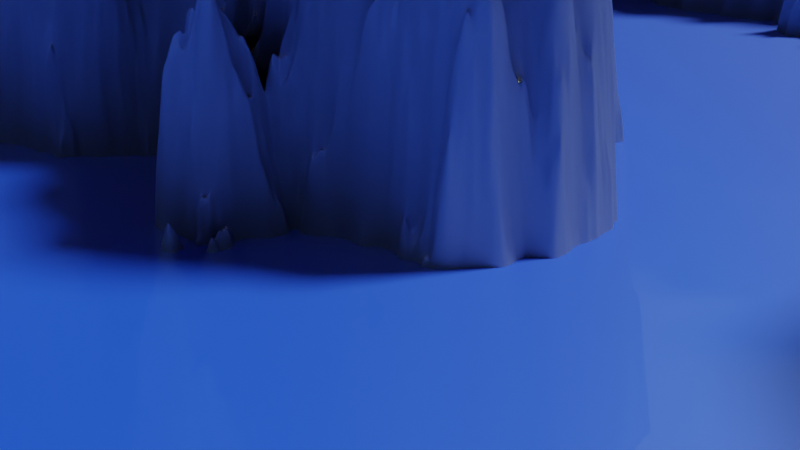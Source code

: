 # Source: icedGrounds.blend  (saved by Blender 2.90.8; exported with 4.5.12 LTS)
import bpy
from mathutils import Matrix  # noqa: F401  (used for matrix-valued properties, if any)

bpy.ops.wm.read_factory_settings(use_empty=True)
scene = bpy.context.scene
scene.name = 'Scene'

# ---- collections
col_collection = bpy.data.collections.new('Collection'); scene.collection.children.link(col_collection)

# ---- materials (node trees are filled in below, after node groups)
mat_material_001 = bpy.data.materials.new('Material.001')
mat_material_001.displacement_method = 'BOTH'
mat_material_002 = bpy.data.materials.new('Material.002')

# ---- material node trees
mat_material_001.use_nodes = True; mat_material_001.node_tree.nodes.clear()
_N = mat_material_001.node_tree.nodes; _L = mat_material_001.node_tree.links
n0 = _N.new('ShaderNodeOutputMaterial'); n0.name = 'Material Output'; n0.location = (820, -28)
n1 = _N.new('ShaderNodeBsdfPrincipled'); n1.name = 'Principled BSDF'; n1.location = (10, 300)
n1.distribution = 'GGX'
n1.subsurface_method = 'BURLEY'
n1.inputs[3].default_value = 1.45
n1.inputs[27].default_value = (0.0, 0.0, 0.0, 1.0)
n1.inputs[28].default_value = 1.0
n2 = _N.new('ShaderNodeTexWave'); n2.name = 'Wave Texture'; n2.location = (-7, -506)
n2.inputs[1].default_value = 0.6
n2.inputs[2].default_value = 36.4
n2.inputs[3].default_value = 9.6
n3 = _N.new('ShaderNodeDisplacement'); n3.name = 'Displacement'; n3.location = (653, -634)
n3.inputs[2].default_value = 0.3
n4 = _N.new('ShaderNodeValToRGB'); n4.name = 'ColorRamp'; n4.location = (308, -337)
while len(n4.color_ramp.elements) > 1: n4.color_ramp.elements.remove(n4.color_ramp.elements[-1])
n4.color_ramp.elements[0].position = 0.288; n4.color_ramp.elements[0].color = (0.0, 0.0, 0.0, 1.0)
_e = n4.color_ramp.elements.new(0.659); _e.color = (1.0, 1.0, 1.0, 1.0)
_L.new(n3.outputs[0], n0.inputs[2])
_L.new(n1.outputs[0], n0.inputs[0])
_L.new(n2.outputs[0], n4.inputs[0])
_L.new(n4.outputs[0], n3.inputs[0])
n0.is_active_output = True
mat_material_002.use_nodes = True; mat_material_002.node_tree.nodes.clear()
_N = mat_material_002.node_tree.nodes; _L = mat_material_002.node_tree.links
n0 = _N.new('ShaderNodeBsdfPrincipled'); n0.name = 'Principled BSDF'; n0.location = (106, 132)
n0.distribution = 'GGX'
n0.subsurface_method = 'BURLEY'
n0.inputs[0].default_value = (0.0, 0.04056, 0.8, 1.0)
n0.inputs[3].default_value = 1.45
n0.inputs[4].default_value = 0.9067
n0.inputs[18].default_value = 0.3109
n0.inputs[19].default_value = 0.1697
n0.inputs[24].default_value = 0.002
n0.inputs[27].default_value = (0.0, 0.0, 0.0, 1.0)
n0.inputs[28].default_value = 1.0
n1 = _N.new('ShaderNodeBsdfGlass'); n1.name = 'Glass BSDF'; n1.location = (433, -198)
n1.distribution = 'BECKMANN'
n1.inputs[0].default_value = (0.08649, 0.1887, 1.0, 1.0)
n1.inputs[2].default_value = 1.45
n2 = _N.new('ShaderNodeOutputMaterial'); n2.name = 'Material Output'; n2.location = (531, 126)
_L.new(n0.outputs[0], n2.inputs[0])
_L.new(n1.outputs[0], n2.inputs[1])
n2.is_active_output = True

# ---- world
world_world = bpy.data.worlds.new('World'); scene.world = world_world
world_world.use_nodes = True; world_world.node_tree.nodes.clear()
_N = world_world.node_tree.nodes; _L = world_world.node_tree.links
n0 = _N.new('ShaderNodeOutputWorld'); n0.name = 'World Output'; n0.location = (300, 300)
n1 = _N.new('ShaderNodeBackground'); n1.name = 'Background'; n1.location = (10, 300)
n1.inputs[0].default_value = (0.05088, 0.05088, 0.05088, 1.0)
_L.new(n1.outputs[0], n0.inputs[0])
n0.is_active_output = True
world_world.color = (0.05088, 0.05088, 0.05088)
world_world.use_sun_shadow = False
world_world.sun_shadow_jitter_overblur = 0.0

# ---- cameras
cam_camera = bpy.data.cameras.new('Camera')
cam_camera.clip_end = 100.0
cam_camera.ortho_scale = 7.314

# ---- lights
light_light = bpy.data.lights.new('Light', 'SUN')
light_light.color = (0.8962, 1.0, 0.5647)
light_light.transmission_factor = 0.0
light_light.angle = 0.1993
light_light.shadow_soft_size = 0.1
light_light.shadow_cascade_max_distance = 1000.0

# ---- meshes
me_plane = bpy.data.meshes.new('Plane')
me_plane.from_pydata([(-1.0, -1.0, 0.0), (1.0, -1.0, 0.0), (-1.0, 1.0, 0.0), (1.0, 1.0, 0.0)], [], [(0, 1, 3, 2)])
_uv = me_plane.uv_layers.new(name='UVMap')
_uv.uv.foreach_set('vector', [0.0, 0.0, 1.0, 0.0, 1.0, 1.0, 0.0, 1.0])
me_plane.materials.append(mat_material_001)
me_plane.use_remesh_fix_poles = True
me_plane.use_remesh_preserve_attributes = False
me_plane.use_mirror_vertex_groups = False
me_plane.update()
me_plane_001 = bpy.data.meshes.new('Plane.001')
me_plane_001.from_pydata([(-1.0, -1.0, 0.0), (1.0, -1.0, 0.0), (-1.0, 1.0, 0.0), (1.0, 1.0, 0.0)], [], [(0, 1, 3, 2)])
_uv = me_plane_001.uv_layers.new(name='UVMap')
_uv.uv.foreach_set('vector', [0.0, 0.0, 1.0, 0.0, 1.0, 1.0, 0.0, 1.0])
me_plane_001.materials.append(mat_material_002)
me_plane_001.use_remesh_fix_poles = True
me_plane_001.use_remesh_preserve_attributes = False
me_plane_001.use_mirror_vertex_groups = False
me_plane_001.update()

# ---- objects
ob_light = bpy.data.objects.new('Light', light_light)
ob_camera = bpy.data.objects.new('Camera', cam_camera)
ob_plane = bpy.data.objects.new('Plane', me_plane)
ob_plane_001 = bpy.data.objects.new('Plane.001', me_plane_001)

# ---- transforms, parenting, visibility, modifiers, constraints
ob_light.location = (4.076, 1.005, 44.35)
ob_light.rotation_euler = (0.6503, 0.05522, 1.866)
ob_light.lock_rotations_4d = False
ob_light.empty_display_type = 'ARROWS'
ob_light.color = (0.0, 0.0, 0.0, 0.0)
ob_light.lineart.crease_threshold = 0.0
ob_camera.location = (7.359, -46.86, 7.0)
ob_camera.rotation_euler = (1.222, 0.0, 0.0)
ob_camera.lock_rotations_4d = False
ob_camera.empty_display_type = 'ARROWS'
ob_camera.color = (0.0, 0.0, 0.0, 0.0)
ob_camera.display_type = 'WIRE'
ob_camera.lineart.crease_threshold = 0.0
ob_plane.location = (0.0, 0.0, 0.0)
ob_plane.scale = (50.0, 50.0, 50.0)
ob_plane.lineart.crease_threshold = 0.0
ob_plane.cycles.use_adaptive_subdivision = True
_m = ob_plane.modifiers.new('Subdivision', 'SUBSURF')
_m.uv_smooth = 'PRESERVE_CORNERS'
_m.subdivision_type = 'SIMPLE'
_m.levels = 6
_m.render_levels = 6
ob_plane_001.location = (0.0, 0.0, 0.1)
ob_plane_001.scale = (5.0, 5.0, 5.0)
ob_plane_001.lineart.crease_threshold = 0.0
_m = ob_plane_001.modifiers.new('Ocean', 'OCEAN')
_m.use_foam = True
_m.use_spray = True
_m.spatial_size = 20
_m.wind_velocity = 20.0
_m.damping = 1.0
_m.wave_scale_min = 0.0001
_m.wave_alignment = 0.1
_m.wave_scale = 0.001
_m.choppiness = 30.0
_m.random_seed = 2

# ---- collection membership
col_collection.objects.link(ob_light)
col_collection.objects.link(ob_camera)
col_collection.objects.link(ob_plane)
col_collection.objects.link(ob_plane_001)

# ---- scene / render settings (as saved in the file)
scene.camera = ob_camera
scene.frame_start = 1; scene.frame_end = 250; scene.frame_set(188)
scene.render.engine = 'CYCLES'
scene.cycles.feature_set = 'EXPERIMENTAL'
scene.cycles.samples = 32
scene.cycles.sampling_pattern = 'TABULATED_SOBOL'
scene.cycles.use_light_tree = False
scene.view_settings.view_transform = 'Filmic'
bpy.context.view_layer.update()
